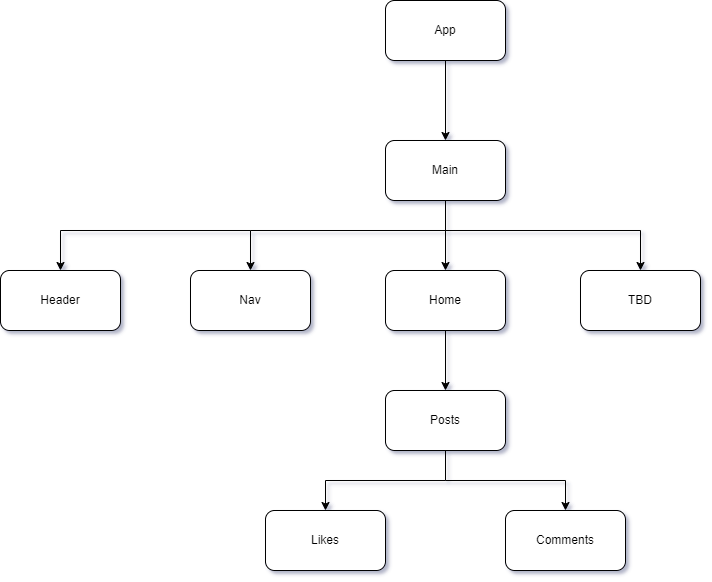

The diagram above was exported from draw.io. Its source (the exported page's mxGraphModel, read from the mxfile embedded in the PNG):
<mxGraphModel dx="2311" dy="759" grid="1" gridSize="10" guides="1" tooltips="1" connect="1" arrows="1" fold="1" page="1" pageScale="1" pageWidth="850" pageHeight="1100" math="0" shadow="0">
  <root>
    <mxCell id="0" />
    <mxCell id="1" parent="0" />
    <mxCell id="_NrJinRp_ELB2N-c9rXu-1" value="App" style="rounded=1;whiteSpace=wrap;html=1;" parent="1" vertex="1">
      <mxGeometry x="365" y="50" width="120" height="60" as="geometry" />
    </mxCell>
    <mxCell id="_NrJinRp_ELB2N-c9rXu-2" value="Nav" style="rounded=1;whiteSpace=wrap;html=1;" parent="1" vertex="1">
      <mxGeometry x="170" y="320" width="120" height="60" as="geometry" />
    </mxCell>
    <mxCell id="_NrJinRp_ELB2N-c9rXu-3" value="Main" style="rounded=1;whiteSpace=wrap;html=1;" parent="1" vertex="1">
      <mxGeometry x="365" y="190" width="120" height="60" as="geometry" />
    </mxCell>
    <mxCell id="_NrJinRp_ELB2N-c9rXu-4" value="" style="endArrow=classic;html=1;rounded=0;" parent="1" edge="1">
      <mxGeometry width="50" height="50" relative="1" as="geometry">
        <mxPoint x="425" y="110" as="sourcePoint" />
        <mxPoint x="425" y="190" as="targetPoint" />
      </mxGeometry>
    </mxCell>
    <mxCell id="_NrJinRp_ELB2N-c9rXu-7" value="Posts" style="rounded=1;whiteSpace=wrap;html=1;" parent="1" vertex="1">
      <mxGeometry x="365" y="440" width="120" height="60" as="geometry" />
    </mxCell>
    <mxCell id="_NrJinRp_ELB2N-c9rXu-8" value="" style="endArrow=classic;html=1;rounded=0;entryX=0.5;entryY=0;entryDx=0;entryDy=0;" parent="1" target="_NrJinRp_ELB2N-c9rXu-7" edge="1">
      <mxGeometry width="50" height="50" relative="1" as="geometry">
        <mxPoint x="425" y="380" as="sourcePoint" />
        <mxPoint x="425" y="450" as="targetPoint" />
      </mxGeometry>
    </mxCell>
    <mxCell id="_NrJinRp_ELB2N-c9rXu-11" value="Home" style="rounded=1;whiteSpace=wrap;html=1;" parent="1" vertex="1">
      <mxGeometry x="365" y="320" width="120" height="60" as="geometry" />
    </mxCell>
    <mxCell id="_NrJinRp_ELB2N-c9rXu-12" value="" style="endArrow=classic;html=1;rounded=0;" parent="1" edge="1">
      <mxGeometry width="50" height="50" relative="1" as="geometry">
        <mxPoint x="425" y="250" as="sourcePoint" />
        <mxPoint x="425" y="320" as="targetPoint" />
      </mxGeometry>
    </mxCell>
    <mxCell id="_NrJinRp_ELB2N-c9rXu-14" value="" style="endArrow=classic;html=1;rounded=0;entryX=0.5;entryY=0;entryDx=0;entryDy=0;" parent="1" target="_NrJinRp_ELB2N-c9rXu-2" edge="1">
      <mxGeometry width="50" height="50" relative="1" as="geometry">
        <mxPoint x="425" y="280" as="sourcePoint" />
        <mxPoint x="250" y="220" as="targetPoint" />
        <Array as="points">
          <mxPoint x="230" y="280" />
        </Array>
      </mxGeometry>
    </mxCell>
    <mxCell id="_NrJinRp_ELB2N-c9rXu-15" value="TBD" style="rounded=1;whiteSpace=wrap;html=1;" parent="1" vertex="1">
      <mxGeometry x="560" y="320" width="120" height="60" as="geometry" />
    </mxCell>
    <mxCell id="_NrJinRp_ELB2N-c9rXu-17" value="" style="endArrow=classic;html=1;rounded=0;entryX=0.5;entryY=0;entryDx=0;entryDy=0;" parent="1" target="_NrJinRp_ELB2N-c9rXu-15" edge="1">
      <mxGeometry width="50" height="50" relative="1" as="geometry">
        <mxPoint x="420" y="280" as="sourcePoint" />
        <mxPoint x="540" y="240" as="targetPoint" />
        <Array as="points">
          <mxPoint x="620" y="280" />
        </Array>
      </mxGeometry>
    </mxCell>
    <mxCell id="_NrJinRp_ELB2N-c9rXu-18" value="Likes" style="rounded=1;whiteSpace=wrap;html=1;" parent="1" vertex="1">
      <mxGeometry x="245" y="560" width="120" height="60" as="geometry" />
    </mxCell>
    <mxCell id="_NrJinRp_ELB2N-c9rXu-20" value="Comments" style="rounded=1;whiteSpace=wrap;html=1;" parent="1" vertex="1">
      <mxGeometry x="485" y="560" width="120" height="60" as="geometry" />
    </mxCell>
    <mxCell id="_NrJinRp_ELB2N-c9rXu-21" value="" style="endArrow=classic;html=1;rounded=0;entryX=0.5;entryY=0;entryDx=0;entryDy=0;" parent="1" target="_NrJinRp_ELB2N-c9rXu-18" edge="1">
      <mxGeometry width="50" height="50" relative="1" as="geometry">
        <mxPoint x="425" y="530" as="sourcePoint" />
        <mxPoint x="305" y="550" as="targetPoint" />
        <Array as="points">
          <mxPoint x="305" y="530" />
        </Array>
      </mxGeometry>
    </mxCell>
    <mxCell id="_NrJinRp_ELB2N-c9rXu-22" value="" style="endArrow=classic;html=1;rounded=0;entryX=0.5;entryY=0;entryDx=0;entryDy=0;exitX=0.5;exitY=1;exitDx=0;exitDy=0;" parent="1" source="_NrJinRp_ELB2N-c9rXu-7" target="_NrJinRp_ELB2N-c9rXu-20" edge="1">
      <mxGeometry width="50" height="50" relative="1" as="geometry">
        <mxPoint x="425" y="520" as="sourcePoint" />
        <mxPoint x="315" y="560" as="targetPoint" />
        <Array as="points">
          <mxPoint x="425" y="530" />
          <mxPoint x="545" y="530" />
        </Array>
      </mxGeometry>
    </mxCell>
    <mxCell id="L4TsO8RPpBSJygGC_eZE-2" value="Header" style="rounded=1;whiteSpace=wrap;html=1;" parent="1" vertex="1">
      <mxGeometry x="-20" y="320" width="120" height="60" as="geometry" />
    </mxCell>
    <mxCell id="lynHrkjTyaatvIIgScDk-1" value="" style="endArrow=classic;html=1;rounded=0;entryX=0.5;entryY=0;entryDx=0;entryDy=0;" edge="1" parent="1" target="L4TsO8RPpBSJygGC_eZE-2">
      <mxGeometry width="50" height="50" relative="1" as="geometry">
        <mxPoint x="230" y="280" as="sourcePoint" />
        <mxPoint x="80" y="200" as="targetPoint" />
        <Array as="points">
          <mxPoint x="40" y="280" />
        </Array>
      </mxGeometry>
    </mxCell>
  </root>
</mxGraphModel>